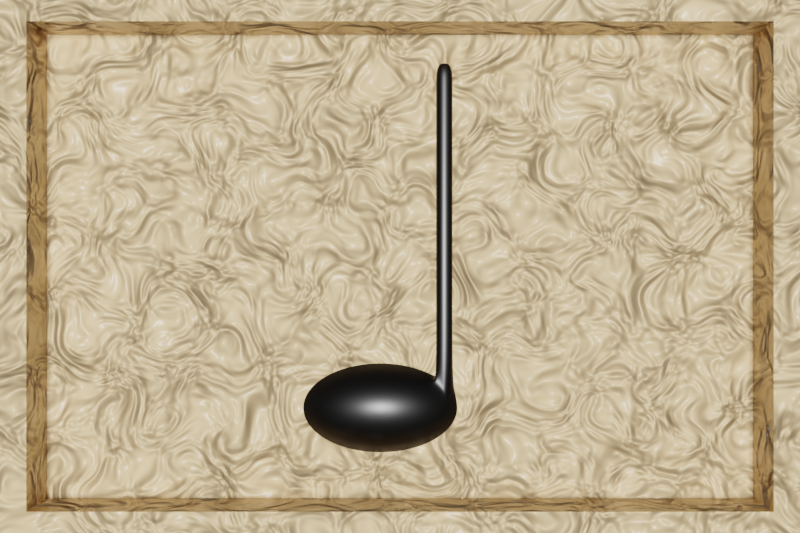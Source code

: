 # Source: button.blend  (saved by Blender 2.79.0; exported with 4.5.12 LTS)
import bpy
from mathutils import Matrix  # noqa: F401  (used for matrix-valued properties, if any)

bpy.ops.wm.read_factory_settings(use_empty=True)
scene = bpy.context.scene
scene.name = 'Scene'

# ---- collections
col_collection_1 = bpy.data.collections.new('Collection 1'); scene.collection.children.link(col_collection_1)

# ---- materials (node trees are filled in below, after node groups)
mat_musique = bpy.data.materials.new('Musique')
mat_musique.alpha_threshold = 0.0
mat_musique.roughness = 0.5
mat_background = bpy.data.materials.new('Background')
mat_background.alpha_threshold = 0.0
mat_background.roughness = 0.5

# ---- material node trees
mat_musique.use_nodes = True; mat_musique.node_tree.nodes.clear()
_N = mat_musique.node_tree.nodes; _L = mat_musique.node_tree.links
n0 = _N.new('ShaderNodeOutputMaterial'); n0.name = 'Material Output'; n0.location = (361, 229)
n1 = _N.new('ShaderNodeBsdfPrincipled'); n1.name = 'Principled BSDF'; n1.location = (112, 257)
n1.width = 150
n1.subsurface_method = 'BURLEY'
n1.inputs[0].default_value = (0.0, 0.0, 0.0, 1.0)
n1.inputs[2].default_value = 0.3417
n1.inputs[3].default_value = 1.45
n1.inputs[9].default_value = (1.0, 1.0, 1.0)
_L.new(n1.outputs[0], n0.inputs[0])
n0.is_active_output = True
mat_background.use_nodes = True; mat_background.node_tree.nodes.clear()
_N = mat_background.node_tree.nodes; _L = mat_background.node_tree.links
n0 = _N.new('ShaderNodeOutputMaterial'); n0.name = 'Material Output'; n0.location = (587, 335)
n1 = _N.new('ShaderNodeTexCoord'); n1.name = 'Texture Coordinate'; n1.location = (-272, 278)
n2 = _N.new('ShaderNodeTexNoise'); n2.name = 'Noise Texture'; n2.location = (-82, 249)
n2.inputs[2].default_value = 3.0
n2.inputs[8].default_value = 1.0
n3 = _N.new('ShaderNodeBsdfPrincipled'); n3.name = 'Principled BSDF'; n3.location = (358, 341)
n3.width = 150
n3.subsurface_method = 'BURLEY'
n3.inputs[0].default_value = (0.8, 0.5619, 0.2941, 1.0)
n3.inputs[2].default_value = 0.3583
n3.inputs[3].default_value = 1.45
n3.inputs[9].default_value = (1.0, 1.0, 1.0)
n4 = _N.new('ShaderNodeBump'); n4.name = 'Bump'; n4.location = (138, 131)
n4.inputs[1].default_value = 0.8
n4.inputs[2].default_value = 1.0
_L.new(n3.outputs[0], n0.inputs[0])
_L.new(n1.outputs[3], n2.inputs[0])
_L.new(n4.outputs[0], n3.inputs[5])
_L.new(n2.outputs[1], n4.inputs[3])
n0.is_active_output = True

# ---- world
world_world = bpy.data.worlds.new('World'); scene.world = world_world
world_world.color = (0.05088, 0.05088, 0.05088)
world_world.use_sun_shadow = False
world_world.sun_shadow_jitter_overblur = 0.0
world_world.cycles.sampling_method = 'MANUAL'

# ---- cameras
cam_camera = bpy.data.cameras.new('Camera')
cam_camera.clip_end = 100.0
cam_camera.lens = 35.0
cam_camera.sensor_width = 32.0
cam_camera.sensor_height = 18.0
cam_camera.ortho_scale = 7.314
cam_camera.dof.focus_distance = 0.0

# ---- lights
light_sun = bpy.data.lights.new('Sun', 'SUN')
light_sun.transmission_factor = 0.0
light_sun.angle = 0.1993
light_sun.energy = 5.0
light_sun.shadow_buffer_clip_start = 0.5
light_sun.shadow_soft_size = 0.1
light_sun.shadow_cascade_max_distance = 1000.0

# ---- meshes
me_sphere = bpy.data.meshes.new('Sphere')
me_sphere.from_pydata([(0.03806, 0.1913, 0.9808), (0.07466, 0.3753, 0.9239), (0.1084, 0.5449, 0.8315), (0.1379, 0.6935, 0.7071), (0.1622, 0.8155, 0.5556), (0.07466, 0.1802, 0.9808), (0.1464, 0.3536, 0.9239), (0.2126, 0.5133, 0.8315), (0.2706, 0.6533, 0.7071), (0.3182, 0.7682, 0.5556), (0.1084, 0.1622, 0.9808), (0.2126, 0.3182, 0.9239), (0.3087, 0.4619, 0.8315), (0.3928, 0.5879, 0.7071), (0.4619, 0.6913, 0.5556), (0.1379, 0.1379, 0.9808), (0.2706, 0.2706, 0.9239), (0.3928, 0.3928, 0.8315), (0.5, 0.5, 0.7071), (0.5879, 0.5879, 0.5556), (0.1622, 0.1084, 0.9808), (0.3182, 0.2126, 0.9239), (0.4619, 0.3087, 0.8315), (0.5879, 0.3928, 0.7071), (0.6913, 0.4619, 0.5556), (0.1802, 0.07466, 0.9808), (0.3536, 0.1464, 0.9239), (0.5133, 0.2126, 0.8315), (0.6533, 0.2706, 0.7071), (0.7682, 0.3182, 0.5556), (0.1913, 0.03806, 0.9808), (0.3753, 0.07466, 0.9239), (0.5449, 0.1084, 0.8315), (0.6935, 0.1379, 0.7071), (0.8155, 0.1622, 0.5556), (0.1951, -3.266e-07, 0.9808), (0.3827, -3.192e-07, 0.9239), (0.5556, -3.117e-07, 0.8315), (0.7071, -3.192e-07, 0.7071), (0.8315, -3.341e-07, 0.5556), (0.1913, -0.03806, 0.9808), (0.3753, -0.07466, 0.9239), (0.5449, -0.1084, 0.8315), (0.6935, -0.138, 0.7071), (0.8155, -0.1622, 0.5556), (0.1802, -0.07466, 0.9808), (0.3536, -0.1464, 0.9239), (0.5133, -0.2126, 0.8315), (0.6533, -0.2706, 0.7071), (0.7682, -0.3182, 0.5556), (0.1622, -0.1084, 0.9808), (0.3182, -0.2126, 0.9239), (0.4619, -0.3087, 0.8315), (0.5879, -0.3928, 0.7071), (0.6913, -0.4619, 0.5556), (0.1379, -0.138, 0.9808), (0.2706, -0.2706, 0.9239), (0.3928, -0.3928, 0.8315), (0.5, -0.5, 0.7071), (0.5879, -0.5879, 0.5556), (0.1084, -0.1622, 0.9808), (0.2126, -0.3182, 0.9239), (0.3087, -0.4619, 0.8315), (0.3928, -0.5879, 0.7071), (0.4619, -0.6913, 0.5556), (0.07466, -0.1802, 0.9808), (0.1464, -0.3536, 0.9239), (0.2126, -0.5133, 0.8315), (0.2706, -0.6533, 0.7071), (0.3182, -0.7682, 0.5556), (0.03806, -0.1913, 0.9808), (0.07466, -0.3753, 0.9239), (0.1084, -0.5449, 0.8315), (0.1379, -0.6935, 0.7071), (0.1622, -0.8155, 0.5556), (-7.212e-09, -0.1951, 0.9808), (4.122e-08, -0.3827, 0.9239), (2.632e-08, -0.5556, 0.8315), (-2.584e-08, -0.7071, 0.7071), (-8.544e-08, -0.8315, 0.5556), (-0.03806, -0.1913, 0.9808), (-0.07466, -0.3753, 0.9239), (-0.1084, -0.5449, 0.8315), (-0.1379, -0.6935, 0.7071), (-0.1622, -0.8155, 0.5556), (-1.247e-07, -6.269e-07, 1.0), (-0.07466, -0.1802, 0.9808), (-0.1464, -0.3536, 0.9239), (-0.2126, -0.5133, 0.8315), (-0.2706, -0.6533, 0.7071), (-0.3182, -0.7682, 0.5556), (-0.1084, -0.1622, 0.9808), (-0.2126, -0.3182, 0.9239), (-0.3087, -0.4619, 0.8315), (-0.3928, -0.5879, 0.7071), (-0.4619, -0.6913, 0.5556), (-0.1379, -0.138, 0.9808), (-0.2706, -0.2706, 0.9239), (-0.3928, -0.3928, 0.8315), (-0.5, -0.5, 0.7071), (-0.5879, -0.5879, 0.5556), (-0.1622, -0.1084, 0.9808), (-0.3182, -0.2126, 0.9239), (-0.4619, -0.3087, 0.8315), (-0.5879, -0.3928, 0.7071), (-0.6913, -0.4619, 0.5556), (-0.1802, -0.07466, 0.9808), (-0.3536, -0.1464, 0.9239), (-0.5133, -0.2126, 0.8315), (-0.6533, -0.2706, 0.7071), (-0.7682, -0.3182, 0.5556), (-0.1913, -0.03806, 0.9808), (-0.3753, -0.07466, 0.9239), (-0.5449, -0.1084, 0.8315), (-0.6935, -0.1379, 0.7071), (-0.8155, -0.1622, 0.5556), (-0.1951, -3.117e-07, 0.9808), (-0.3827, -2.819e-07, 0.9239), (-0.5556, -2.819e-07, 0.8315), (-0.7071, -1.851e-07, 0.7071), (-0.8315, -1.404e-07, 0.5556), (-0.1913, 0.03806, 0.9808), (-0.3753, 0.07466, 0.9239), (-0.5449, 0.1084, 0.8315), (-0.6935, 0.1379, 0.7071), (-0.8155, 0.1622, 0.5556), (-0.1802, 0.07466, 0.9808), (-0.3536, 0.1464, 0.9239), (-0.5133, 0.2126, 0.8315), (-0.6533, 0.2706, 0.7071), (-0.7682, 0.3182, 0.5556), (-0.1622, 0.1084, 0.9808), (-0.3182, 0.2126, 0.9239), (-0.4619, 0.3087, 0.8315), (-0.5879, 0.3928, 0.7071), (-0.6913, 0.4619, 0.5556), (-0.1379, 0.1379, 0.9808), (-0.2706, 0.2706, 0.9239), (-0.3928, 0.3928, 0.8315), (-0.5, 0.5, 0.7071), (-0.5879, 0.5879, 0.5556), (-0.1084, 0.1622, 0.9808), (-0.2126, 0.3182, 0.9239), (-0.3087, 0.4619, 0.8315), (-0.3928, 0.5879, 0.7071), (-0.4619, 0.6913, 0.5556), (-0.07466, 0.1802, 0.9808), (-0.1464, 0.3536, 0.9239), (-0.2126, 0.5133, 0.8315), (-0.2706, 0.6533, 0.7071), (-0.3182, 0.7682, 0.5556), (-0.03806, 0.1913, 0.9808), (-0.07466, 0.3753, 0.9239), (-0.1084, 0.5449, 0.8315), (-0.1379, 0.6935, 0.7071), (-0.1622, 0.8155, 0.5556), (3.749e-08, 0.1951, 0.9808), (7.847e-08, 0.3827, 0.9239), (1.083e-07, 0.5556, 0.8315), (1.53e-07, 0.7071, 0.7071), (2.722e-07, 0.8315, 0.5556), (0.5553, 0.521, 0.6884), (0.6299, 0.5956, 0.5599), (0.6025, 0.4773, 0.6956), (0.6902, 0.5359, 0.5671), (0.6579, 0.3736, 0.6956), (0.7553, 0.414, 0.5671), (0.692, 0.2611, 0.6956), (0.7954, 0.2817, 0.5671), (0.7035, 0.1441, 0.6956), (0.809, 0.1441, 0.5671), (0.5811, 0.8083, 0.6061), (0.6244, 0.8083, 0.5485), (0.5913, 0.8083, 0.6775), (0.6957, 0.8083, 0.5384), (0.6489, 0.8083, 0.7207), (0.7533, 0.8083, 0.5816), (0.7203, 0.8083, 0.7106), (0.7635, 0.8083, 0.6529), (0.5811, 6.107, 0.6061), (0.6244, 6.107, 0.5485), (0.5913, 6.107, 0.6775), (0.6957, 6.107, 0.5384), (0.6489, 6.107, 0.7207), (0.7533, 6.107, 0.5816), (0.7203, 6.107, 0.7106), (0.7635, 6.107, 0.6529), (0.6145, 6.256, 0.6147), (0.6419, 6.256, 0.5782), (0.6209, 6.256, 0.6599), (0.6872, 6.256, 0.5717), (0.6575, 6.256, 0.6874), (0.7237, 6.256, 0.5992), (0.7027, 6.256, 0.6809), (0.7301, 6.256, 0.6444), (0.7203, 5.927, 0.7106), (0.6489, 5.927, 0.7207), (0.6957, 5.927, 0.5384), (0.7533, 5.927, 0.5816), (0.6244, 5.927, 0.5485), (0.5811, 5.927, 0.6061), (0.7635, 5.927, 0.6529), (0.5913, 5.927, 0.6775), (0.6917, 0.6101, 0.5593), (0.6284, 0.6536, 0.5568), (0.6997, 0.4102, 0.6997), (0.6554, 0.492, 0.7024), (0.7548, 0.5214, 0.571), (0.5994, 0.5675, 0.6907), (0.5623, 0.5993, 0.666), (0.7867, 0.4252, 0.5905), (0.6723, 6.256, 0.6295), (0.6489, 4.916, 0.7207), (0.6489, 3.904, 0.7207), (0.6489, 2.892, 0.7207), (0.6489, 1.88, 0.7207), (0.7533, 4.916, 0.5816), (0.7533, 3.904, 0.5816), (0.7533, 2.892, 0.5816), (0.7533, 1.88, 0.5816), (0.7635, 4.916, 0.6529), (0.7635, 3.904, 0.6529), (0.7635, 2.892, 0.6529), (0.7635, 1.88, 0.6529), (0.5913, 4.916, 0.6775), (0.5913, 3.904, 0.6775), (0.5913, 2.892, 0.6775), (0.5913, 1.88, 0.6775), (0.7203, 1.88, 0.7106), (0.7203, 2.892, 0.7106), (0.7203, 3.904, 0.7106), (0.7203, 4.916, 0.7106), (0.6957, 1.88, 0.5384), (0.6957, 2.892, 0.5384), (0.6957, 3.904, 0.5384), (0.6957, 4.916, 0.5384), (0.6244, 1.88, 0.5485), (0.6244, 2.892, 0.5485), (0.6244, 3.904, 0.5485), (0.6244, 4.916, 0.5485), (0.5811, 1.88, 0.6061), (0.5811, 2.892, 0.6061), (0.5811, 3.904, 0.6061), (0.5811, 4.916, 0.6061)], [], [(156, 85, 0), (157, 156, 0, 1), (158, 157, 1, 2), (159, 158, 2, 3), (160, 159, 3, 4), (0, 85, 5), (1, 0, 5, 6), (2, 1, 6, 7), (3, 2, 7, 8), (4, 3, 8, 9), (7, 6, 11, 12), (8, 7, 12, 13), (9, 8, 13, 14), (5, 85, 10), (6, 5, 10, 11), (10, 85, 15), (11, 10, 15, 16), (12, 11, 16, 17), (13, 12, 17, 18), (14, 13, 18, 19), (17, 16, 21, 22), (18, 17, 22, 23), (38, 39, 170, 169), (15, 85, 20), (16, 15, 20, 21), (20, 85, 25), (21, 20, 25, 26), (22, 21, 26, 27), (23, 22, 27, 28), (18, 23, 163, 161), (28, 27, 32, 33), (23, 28, 165, 163), (25, 85, 30), (26, 25, 30, 31), (27, 26, 31, 32), (30, 85, 35), (31, 30, 35, 36), (32, 31, 36, 37), (33, 32, 37, 38), (28, 33, 167, 165), (38, 37, 42, 43), (39, 38, 43, 44), (35, 85, 40), (36, 35, 40, 41), (37, 36, 41, 42), (40, 85, 45), (41, 40, 45, 46), (42, 41, 46, 47), (43, 42, 47, 48), (44, 43, 48, 49), (49, 48, 53, 54), (45, 85, 50), (46, 45, 50, 51), (47, 46, 51, 52), (48, 47, 52, 53), (51, 50, 55, 56), (52, 51, 56, 57), (53, 52, 57, 58), (54, 53, 58, 59), (50, 85, 55), (55, 85, 60), (56, 55, 60, 61), (57, 56, 61, 62), (58, 57, 62, 63), (59, 58, 63, 64), (61, 60, 65, 66), (62, 61, 66, 67), (63, 62, 67, 68), (64, 63, 68, 69), (60, 85, 65), (65, 85, 70), (66, 65, 70, 71), (67, 66, 71, 72), (68, 67, 72, 73), (69, 68, 73, 74), (72, 71, 76, 77), (73, 72, 77, 78), (74, 73, 78, 79), (70, 85, 75), (71, 70, 75, 76), (75, 85, 80), (76, 75, 80, 81), (77, 76, 81, 82), (78, 77, 82, 83), (79, 78, 83, 84), (82, 81, 87, 88), (83, 82, 88, 89), (84, 83, 89, 90), (80, 85, 86), (81, 80, 86, 87), (86, 85, 91), (87, 86, 91, 92), (88, 87, 92, 93), (89, 88, 93, 94), (90, 89, 94, 95), (94, 93, 98, 99), (95, 94, 99, 100), (91, 85, 96), (92, 91, 96, 97), (93, 92, 97, 98), (96, 85, 101), (97, 96, 101, 102), (98, 97, 102, 103), (99, 98, 103, 104), (100, 99, 104, 105), (105, 104, 109, 110), (101, 85, 106), (102, 101, 106, 107), (103, 102, 107, 108), (104, 103, 108, 109), (106, 85, 111), (107, 106, 111, 112), (108, 107, 112, 113), (109, 108, 113, 114), (110, 109, 114, 115), (115, 114, 119, 120), (111, 85, 116), (112, 111, 116, 117), (113, 112, 117, 118), (114, 113, 118, 119), (117, 116, 121, 122), (118, 117, 122, 123), (119, 118, 123, 124), (120, 119, 124, 125), (116, 85, 121), (121, 85, 126), (122, 121, 126, 127), (123, 122, 127, 128), (124, 123, 128, 129), (125, 124, 129, 130), (127, 126, 131, 132), (128, 127, 132, 133), (129, 128, 133, 134), (130, 129, 134, 135), (126, 85, 131), (131, 85, 136), (132, 131, 136, 137), (133, 132, 137, 138), (134, 133, 138, 139), (135, 134, 139, 140), (138, 137, 142, 143), (139, 138, 143, 144), (140, 139, 144, 145), (136, 85, 141), (137, 136, 141, 142), (141, 85, 146), (142, 141, 146, 147), (143, 142, 147, 148), (144, 143, 148, 149), (145, 144, 149, 150), (149, 148, 153, 154), (150, 149, 154, 155), (146, 85, 151), (147, 146, 151, 152), (148, 147, 152, 153), (151, 85, 156), (152, 151, 156, 157), (153, 152, 157, 158), (154, 153, 158, 159), (155, 154, 159, 160), (207, 203, 174, 176), (206, 205, 177, 175), (203, 204, 172, 174), (168, 167, 169, 170), (33, 38, 169, 167), (29, 24, 164, 166), (24, 19, 162, 164), (34, 29, 166, 168), (19, 18, 161, 162), (39, 34, 168, 170), (209, 208, 173, 171), (204, 209, 171, 172), (210, 207, 176, 178), (205, 210, 178, 177), (208, 206, 175, 173), (196, 195, 185, 183), (198, 197, 182, 184), (197, 199, 180, 182), (199, 200, 179, 180), (201, 198, 184, 186), (195, 201, 186, 185), (202, 196, 183, 181), (200, 202, 181, 179), (184, 182, 190, 192), (182, 180, 188, 190), (180, 179, 187, 188), (186, 184, 192, 194), (185, 186, 194, 193), (181, 183, 191, 189), (179, 181, 189, 187), (183, 185, 193, 191), (243, 224, 202, 200), (224, 212, 196, 202), (231, 220, 201, 195), (220, 216, 198, 201), (239, 243, 200, 199), (235, 239, 199, 197), (216, 235, 197, 198), (212, 231, 195, 196), (163, 165, 206, 208), (167, 168, 210, 205), (168, 166, 207, 210), (162, 161, 209, 204), (161, 163, 208, 209), (164, 162, 204, 203), (165, 167, 205, 206), (166, 164, 203, 207), (194, 192, 211), (193, 194, 211), (189, 191, 211), (187, 189, 211), (191, 193, 211), (192, 190, 211), (190, 188, 211), (188, 187, 211), (175, 177, 228, 215), (215, 228, 229, 214), (214, 229, 230, 213), (213, 230, 231, 212), (176, 174, 232, 219), (219, 232, 233, 218), (218, 233, 234, 217), (217, 234, 235, 216), (174, 172, 236, 232), (232, 236, 237, 233), (233, 237, 238, 234), (234, 238, 239, 235), (172, 171, 240, 236), (236, 240, 241, 237), (237, 241, 242, 238), (238, 242, 243, 239), (178, 176, 219, 223), (223, 219, 218, 222), (222, 218, 217, 221), (221, 217, 216, 220), (177, 178, 223, 228), (228, 223, 222, 229), (229, 222, 221, 230), (230, 221, 220, 231), (173, 175, 215, 227), (227, 215, 214, 226), (226, 214, 213, 225), (225, 213, 212, 224), (171, 173, 227, 240), (240, 227, 226, 241), (241, 226, 225, 242), (242, 225, 224, 243)])
me_sphere.polygons.foreach_set('use_smooth', [1, 1, 1, 1, 1, 1, 1, 1, 1, 1, 1, 1, 1, 1, 1, 1, 1, 1, 1, 1, 1, 1, 1, 1, 1, 1, 1, 1, 1, 1, 1, 1, 1, 1, 1, 1, 1, 1, 1, 1, 1, 1, 1, 1, 1, 1, 1, 1, 1, 1, 1, 1, 1, 1, 1, 1, 1, 1, 1, 1, 1, 1, 1, 1, 1, 1, 1, 1, 1, 1, 1, 1, 1, 1, 1, 1, 1, 1, 1, 1, 1, 1, 1, 1, 1, 1, 1, 1, 1, 1, 1, 1, 1, 1, 1, 1, 1, 1, 1, 1, 1, 1, 1, 1, 1, 1, 1, 1, 1, 1, 1, 1, 1, 1, 1, 1, 1, 1, 1, 1, 1, 1, 1, 1, 1, 1, 1, 1, 1, 1, 1, 1, 1, 1, 1, 1, 1, 1, 1, 1, 1, 1, 1, 1, 1, 1, 1, 1, 1, 1, 1, 1, 1, 1, 1, 1, 1, 1, 1, 1, 0, 1, 0, 1, 1, 0, 0, 0, 1, 0, 1, 1, 0, 1, 1, 1, 0, 0, 1, 0, 1, 1, 1, 0, 0, 1, 0, 1, 1, 1, 1, 1, 1, 1, 0, 1, 0, 0, 1, 1, 1, 0, 1, 1, 0, 1, 0, 0, 1, 1, 1, 1, 0, 0, 1, 1, 1, 1, 1, 0, 0, 0, 0, 0, 0, 0, 0, 1, 1, 1, 1, 0, 0, 0, 0, 1, 1, 1, 1, 1, 1, 1, 1, 1, 1, 1, 1])
me_sphere.materials.append(mat_musique)
me_sphere.use_remesh_preserve_volume = False
me_sphere.use_remesh_preserve_attributes = False
me_sphere.use_mirror_vertex_groups = False
me_sphere.update()
me_cube = bpy.data.meshes.new('Cube')
me_cube.from_pydata([(-2.754, -1.808, -2.172), (-2.754, -1.808, 1.444), (-2.754, 1.808, -2.172), (-2.754, 1.808, 1.444), (2.754, -1.808, -2.172), (2.754, -1.808, 1.444), (2.754, 1.808, -2.172), (2.754, 1.808, 1.444), (-2.47, -1.621, 1.444), (-2.47, 1.621, 1.444), (2.47, 1.621, 1.444), (2.47, -1.621, 1.444), (-2.478, -1.626, 1.087), (-2.478, 1.626, 1.087), (2.478, 1.626, 1.087), (2.478, -1.626, 1.087)], [], [(0, 1, 3, 2), (2, 3, 7, 6), (6, 7, 5, 4), (4, 5, 1, 0), (2, 6, 4, 0), (5, 7, 10, 11), (9, 8, 12, 13), (3, 1, 8, 9), (1, 5, 11, 8), (7, 3, 9, 10), (14, 13, 12, 15), (8, 11, 15, 12), (10, 9, 13, 14), (11, 10, 14, 15)])
me_cube.materials.append(mat_background)
me_cube.use_remesh_preserve_volume = False
me_cube.use_remesh_preserve_attributes = False
me_cube.use_mirror_vertex_groups = False
me_cube.update()

# ---- objects
ob_note = bpy.data.objects.new('Note', me_sphere)
ob_sun = bpy.data.objects.new('Sun', light_sun)
ob_button = bpy.data.objects.new('Button', me_cube)
ob_camera = bpy.data.objects.new('Camera', cam_camera)

# ---- transforms, parenting, visibility, modifiers, constraints
ob_note.location = (-0.1385, -0.9918, 0.8648)
ob_note.scale = (0.6673, 0.3854, 0.3854)
ob_note.lineart.crease_threshold = 0.0
_m = ob_note.modifiers.new('Subsurf', 'SUBSURF')
_m.uv_smooth = 'PRESERVE_CORNERS'
_m.quality = 2
_m.show_only_control_edges = False
ob_sun.location = (0.0, 0.0, 0.0)
ob_sun.lineart.crease_threshold = 0.0
ob_button.location = (0.0, 0.0, 0.0)
ob_button.lineart.crease_threshold = 0.0
ob_camera.location = (0.0, 0.0, 7.228)
ob_camera.lock_rotations_4d = False
ob_camera.empty_display_type = 'ARROWS'
ob_camera.color = (0.0, 0.0, 0.0, 0.0)
ob_camera.display_type = 'WIRE'
ob_camera.lineart.crease_threshold = 0.0

# ---- collection membership
col_collection_1.objects.link(ob_note)
col_collection_1.objects.link(ob_sun)
col_collection_1.objects.link(ob_button)
col_collection_1.objects.link(ob_camera)

# ---- scene / render settings (as saved in the file)
scene.camera = ob_camera
scene.frame_start = 1; scene.frame_end = 250; scene.frame_set(1)
scene.render.engine = 'CYCLES'
scene.render.resolution_x = 150
scene.render.resolution_y = 100
scene.render.dither_intensity = 0.0
scene.cycles.samples = 100
scene.cycles.sampling_pattern = 'TABULATED_SOBOL'
scene.cycles.use_adaptive_sampling = False
scene.cycles.use_light_tree = False
scene.cycles.blur_glossy = 0.0
scene.cycles.max_bounces = 128
scene.cycles.diffuse_bounces = 128
scene.cycles.glossy_bounces = 128
scene.cycles.transmission_bounces = 128
scene.cycles.volume_bounces = 128
scene.cycles.transparent_max_bounces = 128
scene.cycles.sample_clamp_indirect = 0.0
scene.view_settings.view_transform = 'Filmic'
bpy.context.view_layer.update()
